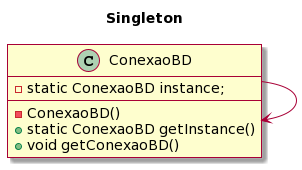

The diagram above was rendered by PlantUML. Its source (embedded in the PNG):
@startuml
skin rose

title Singleton

class ConexaoBD {
    - static ConexaoBD instance;
    - ConexaoBD()
    + static ConexaoBD getInstance()
    + void getConexaoBD()
}

ConexaoBD --> ConexaoBD
@enduml